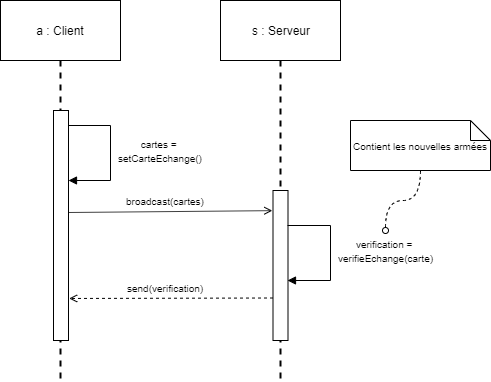

The diagram above was exported from draw.io. Its source (the exported page's mxGraphModel, read from the mxfile embedded in the PNG):
<mxGraphModel dx="1108" dy="439" grid="1" gridSize="10" guides="1" tooltips="1" connect="1" arrows="1" fold="1" page="1" pageScale="1" pageWidth="827" pageHeight="1169" math="0" shadow="0">
  <root>
    <mxCell id="0" />
    <mxCell id="1" parent="0" />
    <mxCell id="iRAzwnBH5XdfguE11ZWI-1" value="a : Client" style="rounded=0;whiteSpace=wrap;html=1;" parent="1" vertex="1">
      <mxGeometry x="20" y="20" width="120" height="60" as="geometry" />
    </mxCell>
    <mxCell id="iRAzwnBH5XdfguE11ZWI-2" value="s : Serveur" style="rounded=0;whiteSpace=wrap;html=1;" parent="1" vertex="1">
      <mxGeometry x="240" y="20" width="120" height="60" as="geometry" />
    </mxCell>
    <mxCell id="iRAzwnBH5XdfguE11ZWI-7" value="" style="line;strokeWidth=2;direction=south;html=1;dashed=1;" parent="1" vertex="1">
      <mxGeometry x="75" y="80" width="10" height="320" as="geometry" />
    </mxCell>
    <mxCell id="iRAzwnBH5XdfguE11ZWI-11" value="" style="line;strokeWidth=2;direction=south;html=1;dashed=1;" parent="1" vertex="1">
      <mxGeometry x="295" y="80" width="10" height="320" as="geometry" />
    </mxCell>
    <mxCell id="iRAzwnBH5XdfguE11ZWI-38" style="edgeStyle=orthogonalEdgeStyle;rounded=0;orthogonalLoop=1;jettySize=auto;html=1;exitX=1;exitY=0.25;exitDx=0;exitDy=0;endArrow=block;endFill=1;entryX=0.993;entryY=0.433;entryDx=0;entryDy=0;entryPerimeter=0;" parent="1" edge="1">
      <mxGeometry relative="1" as="geometry">
        <mxPoint x="87.88888888888886" y="199.88888888888886" as="targetPoint" />
        <mxPoint x="87.88888888888886" y="144.88888888888886" as="sourcePoint" />
        <Array as="points">
          <mxPoint x="130" y="145" />
          <mxPoint x="130" y="200" />
        </Array>
      </mxGeometry>
    </mxCell>
    <mxCell id="iRAzwnBH5XdfguE11ZWI-46" style="rounded=0;orthogonalLoop=1;jettySize=auto;html=1;exitX=1;exitY=0.5;exitDx=0;exitDy=0;entryX=-0.045;entryY=0.221;entryDx=0;entryDy=0;entryPerimeter=0;endArrow=open;endFill=0;" parent="1" edge="1">
      <mxGeometry relative="1" as="geometry">
        <mxPoint x="88" y="232" as="sourcePoint" />
        <mxPoint x="291.82499999999993" y="230.15000000000003" as="targetPoint" />
      </mxGeometry>
    </mxCell>
    <mxCell id="iRAzwnBH5XdfguE11ZWI-23" value="" style="rounded=0;whiteSpace=wrap;html=1;fillColor=#FFFFFF;" parent="1" vertex="1">
      <mxGeometry x="73" y="130" width="15" height="230" as="geometry" />
    </mxCell>
    <mxCell id="iRAzwnBH5XdfguE11ZWI-26" value="&lt;font style=&quot;font-size: 10px&quot;&gt;cartes = &lt;br&gt;setCarteEchange()&lt;/font&gt;" style="text;html=1;align=center;verticalAlign=middle;resizable=0;points=[];;autosize=1;" parent="1" vertex="1">
      <mxGeometry x="130" y="150" width="100" height="40" as="geometry" />
    </mxCell>
    <mxCell id="iRAzwnBH5XdfguE11ZWI-47" style="edgeStyle=none;rounded=0;orthogonalLoop=1;jettySize=auto;html=1;exitX=0;exitY=0.75;exitDx=0;exitDy=0;entryX=1.043;entryY=0.839;entryDx=0;entryDy=0;entryPerimeter=0;endArrow=open;endFill=0;dashed=1;" parent="1" edge="1">
      <mxGeometry relative="1" as="geometry">
        <mxPoint x="292.5" y="317.5" as="sourcePoint" />
        <mxPoint x="88.64499999999998" y="317.97" as="targetPoint" />
      </mxGeometry>
    </mxCell>
    <mxCell id="iRAzwnBH5XdfguE11ZWI-29" value="" style="rounded=0;whiteSpace=wrap;html=1;fillColor=#FFFFFF;" parent="1" vertex="1">
      <mxGeometry x="292.5" y="210" width="15" height="150" as="geometry" />
    </mxCell>
    <mxCell id="iRAzwnBH5XdfguE11ZWI-33" value="&lt;font style=&quot;font-size: 10px&quot;&gt;verification = &lt;br&gt;verifieEchange(carte)&lt;/font&gt;" style="text;html=1;align=center;verticalAlign=middle;resizable=0;points=[];;autosize=1;" parent="1" vertex="1">
      <mxGeometry x="350" y="250" width="110" height="40" as="geometry" />
    </mxCell>
    <mxCell id="iRAzwnBH5XdfguE11ZWI-41" style="edgeStyle=orthogonalEdgeStyle;rounded=0;orthogonalLoop=1;jettySize=auto;html=1;exitX=1;exitY=0.25;exitDx=0;exitDy=0;endArrow=block;endFill=1;entryX=0.993;entryY=0.433;entryDx=0;entryDy=0;entryPerimeter=0;" parent="1" edge="1">
      <mxGeometry relative="1" as="geometry">
        <mxPoint x="307.3965517241379" y="299.72413793103453" as="targetPoint" />
        <mxPoint x="307.3965517241379" y="244.55172413793105" as="sourcePoint" />
        <Array as="points">
          <mxPoint x="349.5" y="245" />
          <mxPoint x="349.5" y="300" />
        </Array>
      </mxGeometry>
    </mxCell>
    <mxCell id="iRAzwnBH5XdfguE11ZWI-42" value="&lt;font style=&quot;font-size: 10px&quot;&gt;broadcast(cartes)&lt;/font&gt;" style="text;html=1;align=center;verticalAlign=middle;resizable=0;points=[];;autosize=1;" parent="1" vertex="1">
      <mxGeometry x="140" y="210" width="90" height="20" as="geometry" />
    </mxCell>
    <mxCell id="iRAzwnBH5XdfguE11ZWI-45" value="&lt;font style=&quot;font-size: 10px&quot;&gt;send(verification)&lt;/font&gt;" style="text;html=1;align=center;verticalAlign=middle;resizable=0;points=[];;autosize=1;" parent="1" vertex="1">
      <mxGeometry x="140" y="297" width="90" height="20" as="geometry" />
    </mxCell>
    <mxCell id="iRAzwnBH5XdfguE11ZWI-53" style="edgeStyle=orthogonalEdgeStyle;curved=1;rounded=0;orthogonalLoop=1;jettySize=auto;html=1;endArrow=oval;endFill=0;dashed=1;" parent="1" source="iRAzwnBH5XdfguE11ZWI-48" target="iRAzwnBH5XdfguE11ZWI-33" edge="1">
      <mxGeometry relative="1" as="geometry" />
    </mxCell>
    <mxCell id="iRAzwnBH5XdfguE11ZWI-48" value="&lt;font style=&quot;font-size: 10px&quot;&gt;Contient les nouvelles armées&lt;/font&gt;" style="shape=note;size=20;whiteSpace=wrap;html=1;fillColor=#FFFFFF;" parent="1" vertex="1">
      <mxGeometry x="370" y="140" width="140" height="50" as="geometry" />
    </mxCell>
  </root>
</mxGraphModel>